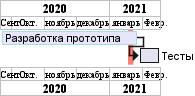

The diagram above was rendered by PlantUML. Its source (embedded in the PNG):
@startgantt
language ru
projectscale monthly
Project starts the 20th of september 2020
[Разработка прототипа] as [TASK1] lasts 130 days
[TASK1] is colored in Lavender/LightBlue
[Тесты] lasts 20 days
[TASK1]->[Тесты]

2021-01-18 to 2021-01-22 are named [Приёмка]
2021-01-18 to 2021-01-22 are colored in salmon 
@endgantt